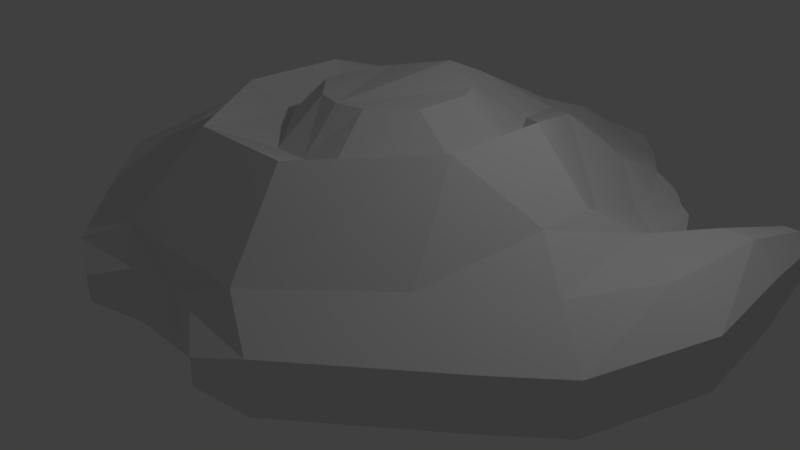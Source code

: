 # Source: ship.blend  (saved by Blender 2.79.0; exported with 4.5.12 LTS)
import bpy
from mathutils import Matrix  # noqa: F401  (used for matrix-valued properties, if any)

bpy.ops.wm.read_factory_settings(use_empty=True)
scene = bpy.context.scene
scene.name = 'Scene'

# ---- collections
col_collection_1 = bpy.data.collections.new('Collection 1'); scene.collection.children.link(col_collection_1)

# ---- materials (node trees are filled in below, after node groups)
mat_material = bpy.data.materials.new('Material')
mat_material.alpha_threshold = 0.0
mat_material.use_transparent_shadow = False
mat_material.roughness = 0.5
mat_material.line_color = (0.0, 0.0, 0.0, 1.0)

# ---- material node trees

# ---- world
world_world = bpy.data.worlds.new('World'); scene.world = world_world
world_world.color = (0.05088, 0.05088, 0.05088)
world_world.use_sun_shadow = False
world_world.sun_shadow_jitter_overblur = 0.0
world_world.cycles.sampling_method = 'MANUAL'

# ---- cameras
cam_camera = bpy.data.cameras.new('Camera')
cam_camera.clip_end = 100.0
cam_camera.lens = 35.0
cam_camera.sensor_width = 32.0
cam_camera.sensor_height = 18.0
cam_camera.ortho_scale = 7.314
cam_camera.dof.focus_distance = 0.0
cam_camera.dof.aperture_fstop = 128.0

# ---- lights
light_lamp = bpy.data.lights.new('Lamp', 'POINT')
light_lamp.transmission_factor = 0.0
light_lamp.cutoff_distance = 30.0
light_lamp.energy = 100.0
light_lamp.shadow_buffer_clip_start = 1.001
light_lamp.shadow_soft_size = 0.1
light_lamp.shadow_maximum_resolution = 0.006
light_lamp.use_absolute_resolution = True

# ---- meshes
me_cube = bpy.data.meshes.new('Cube')
me_cube.from_pydata([(2.401, 1.41, -0.3339), (2.674, -1.596, -0.3339), (1.0, -2.676, -0.3339), (1.7, 3.0, -0.3339), (2.401, 1.41, 1.0), (2.277, -1.428, 1.0), (1.0, -2.676, 1.0), (1.7, 3.0, 1.0), (1.0, 5.0, -0.3339), (1.0, 5.0, 0.2972), (1.774, 1.0, 2.0), (1.774, -0.4, 2.0), (1.19, 2.4, 1.62), (0.7, -1.8, 2.0), (0.7, 3.8, 0.9469), (1.47, 1.0, 1.577), (1.47, 0.02, 1.577), (0.833, 1.98, 1.577), (0.49, -0.96, 1.577), (0.49, 2.96, 1.405), (3.081, 1.229, -0.3339), (3.341, -1.0, -0.3339), (3.081, 1.229, 1.0), (3.341, -0.5047, 1.0), (3.362, 1.643, -0.3339), (4.039, 0.5452, -0.3339), (3.362, 1.643, 1.0), (3.894, 0.5452, 1.0), (2.369, 2.323, -0.0004238), (2.208, 2.941, -0.0004238), (2.369, 2.323, 0.6665), (2.208, 2.941, 0.6665), (1.858, 3.632, -0.0004233), (1.858, 3.632, 0.6665), (2.835, 1.974, -0.0004238), (2.835, 1.974, 0.6665), (3.104, 1.947, -0.0004237), (3.104, 1.947, 0.6665), (2.461, 3.266, 0.1663), (2.306, 3.474, 0.1663), (2.461, 3.266, 0.4998), (2.306, 3.474, 0.4998), (2.103, 3.686, 0.1663), (2.103, 3.686, 0.4998), (2.716, 3.036, 0.1663), (2.716, 3.036, 0.4998), (3.012, 2.439, 0.1663), (3.012, 2.439, 0.4998), (3.636, 2.031, -0.3339), (4.011, 2.025, -0.3339), (3.636, 2.031, 1.0), (4.011, 2.025, 1.0), (3.341, -1.596, -0.0004238), (1.674, -3.0, -0.0004238), (3.341, -1.596, 0.6665), (1.674, -3.0, 0.6665), (4.001, -1.0, -0.0004238), (4.001, -1.0, 0.6665), (4.488, 0.5452, -0.0004237), (4.488, 0.5452, 0.6665), (4.34, 2.025, -0.0004236), (4.34, 2.025, 0.6665), (1.085, -3.237, 0.4998), (0.5852, -2.913, 0.6665), (0.5852, -2.913, -0.0004239), (1.085, -3.237, 0.1663), (0.4435, 5.595, -0.3339), (0.4435, 5.595, 0.2972), (0.8215, 0.8035, 2.131), (0.828, 0.06865, 2.131), (0.7045, 1.053, 2.131), (0.3631, -0.3704, 2.131), (4.009, 3.273, -0.0004228), (4.174, 3.273, 0.1663), (3.822, 3.275, -0.0004228), (3.822, 3.275, 0.6665), (4.009, 3.273, 0.6665), (4.174, 3.273, 0.4998), (2.722, -0.009003, 1.345), (2.753, 0.7006, 1.345), (4.013, 3.498, 0.1663), (4.095, 3.498, 0.2497), (3.919, 3.499, 0.1663), (3.919, 3.499, 0.4998), (4.013, 3.498, 0.4998), (4.095, 3.498, 0.4164), (4.021, 4.498, 0.1663), (4.103, 4.498, 0.2497), (3.927, 4.499, 0.1663), (3.927, 4.499, 0.4998), (4.021, 4.498, 0.4998), (4.103, 4.498, 0.4164), (-2.401, 1.41, -0.3339), (-2.674, -1.596, -0.3339), (-1.0, -2.676, -0.3339), (-1.7, 3.0, -0.3339), (-2.401, 1.41, 1.0), (-2.277, -1.428, 1.0), (-1.0, -2.676, 1.0), (-1.7, 3.0, 1.0), (-1.0, 5.0, -0.3339), (-1.0, 5.0, 0.2972), (-1.774, 1.0, 2.0), (-1.774, -0.4, 2.0), (-1.19, 2.4, 1.62), (-0.7, -1.8, 2.0), (-0.7, 3.8, 0.9469), (-1.47, 1.0, 1.577), (-1.47, 0.02, 1.577), (-0.833, 1.98, 1.577), (-0.49, -0.96, 1.577), (-0.49, 2.96, 1.405), (-3.081, 1.229, -0.3339), (-3.341, -1.0, -0.3339), (-3.081, 1.229, 1.0), (-3.341, -0.5047, 1.0), (-3.362, 1.643, -0.3339), (-4.039, 0.5452, -0.3339), (-3.362, 1.643, 1.0), (-3.894, 0.5452, 1.0), (0.0, -2.67, 1.0), (0.0, -2.67, -0.3339), (0.0, 5.242, 0.5031), (0.0, 5.242, -0.3339), (0.0, 3.0, -0.3339), (0.0, -1.8, 2.0), (0.0, 4.528, 0.9178), (0.0, 1.98, 2.026), (0.0, -0.96, 1.577), (0.0, 3.456, 1.308), (-2.369, 2.323, -0.0004238), (-2.208, 2.941, -0.0004238), (-2.369, 2.323, 0.6665), (-2.208, 2.941, 0.6665), (-1.858, 3.632, -0.0004233), (-1.858, 3.632, 0.6665), (-2.835, 1.974, -0.0004238), (-2.835, 1.974, 0.6665), (-3.104, 1.947, -0.0004237), (-3.104, 1.947, 0.6665), (-2.461, 3.266, 0.1663), (-2.306, 3.474, 0.1663), (-2.461, 3.266, 0.4998), (-2.306, 3.474, 0.4998), (-2.103, 3.686, 0.1663), (-2.103, 3.686, 0.4998), (-2.716, 3.036, 0.1663), (-2.716, 3.036, 0.4998), (-3.012, 2.439, 0.1663), (-3.012, 2.439, 0.4998), (-3.636, 2.031, -0.3339), (-4.011, 2.025, -0.3339), (-3.636, 2.031, 1.0), (-4.011, 2.025, 1.0), (-3.341, -1.596, -0.0004238), (-1.674, -3.0, -0.0004238), (-3.341, -1.596, 0.6665), (-1.674, -3.0, 0.6665), (-4.001, -1.0, -0.0004238), (-4.001, -1.0, 0.6665), (-4.488, 0.5452, -0.0004237), (-4.488, 0.5452, 0.6665), (-4.34, 2.025, -0.0004236), (-4.34, 2.025, 0.6665), (-1.085, -3.237, 0.4998), (-0.5852, -2.913, 0.6665), (0.0, -2.744, 0.6665), (-0.5852, -2.913, -0.0004239), (-1.085, -3.237, 0.1663), (0.0, -2.744, -0.000424), (-0.4435, 5.595, -0.3339), (-0.4435, 5.595, 0.2972), (0.0, 5.746, 0.2972), (0.0, 5.746, -0.3339), (-0.8215, 0.8035, 2.131), (-0.828, 0.06865, 2.131), (-0.7045, 1.053, 2.131), (-0.3631, -0.3704, 2.131), (0.0, 1.413, 2.268), (0.0, -0.4601, 2.131), (-4.009, 3.273, -0.0004228), (-4.174, 3.273, 0.1663), (-3.822, 3.275, -0.0004228), (-3.822, 3.275, 0.6665), (-4.009, 3.273, 0.6665), (-4.174, 3.273, 0.4998), (-2.722, -0.009003, 1.345), (-2.753, 0.7006, 1.345), (-4.013, 3.498, 0.1663), (-4.095, 3.498, 0.2497), (-3.919, 3.499, 0.1663), (-3.919, 3.499, 0.4998), (-4.013, 3.498, 0.4998), (-4.095, 3.498, 0.4164), (-4.021, 4.498, 0.1663), (-4.103, 4.498, 0.2497), (-3.927, 4.499, 0.1663), (-3.927, 4.499, 0.4998), (-4.021, 4.498, 0.4998), (-4.103, 4.498, 0.4164)], [], [(11, 78, 79, 10), (23, 5, 54, 57), (7, 4, 30, 31), (20, 0, 28, 34), (0, 1, 2, 3), (4, 7, 12, 10), (7, 9, 14, 12), (10, 12, 17, 15), (12, 14, 19, 17), (6, 5, 11, 13), (120, 6, 13, 125), (18, 16, 69, 71), (127, 17, 19, 129), (13, 11, 16, 18), (125, 13, 18, 128), (11, 10, 15, 16), (24, 20, 34, 36), (51, 27, 59, 61), (9, 7, 31, 33), (1, 0, 20, 21), (26, 27, 51, 50), (25, 49, 60, 58), (21, 20, 24, 25), (22, 23, 27, 26), (14, 126, 129, 19), (17, 127, 178, 70), (9, 122, 126, 14), (3, 124, 123, 8), (3, 2, 121, 124), (122, 9, 67, 172), (53, 55, 62, 65), (28, 29, 39, 38), (32, 33, 43, 42), (33, 31, 41, 43), (35, 37, 47, 45), (0, 3, 29, 28), (4, 22, 35, 30), (8, 9, 33, 32), (3, 8, 32, 29), (22, 26, 37, 35), (26, 24, 36, 37), (40, 38, 39, 41), (41, 39, 42, 43), (45, 44, 38, 40), (45, 47, 46, 44), (36, 34, 44, 46), (30, 35, 45, 40), (31, 30, 40, 41), (37, 36, 46, 47), (34, 28, 38, 44), (29, 32, 42, 39), (60, 49, 72, 73), (24, 26, 50, 48), (2, 53, 65, 64), (25, 24, 48, 49), (52, 54, 55, 53), (54, 52, 56, 57), (57, 56, 58, 59), (59, 58, 60, 61), (21, 25, 58, 56), (5, 6, 55, 54), (2, 1, 52, 53), (61, 60, 73, 77), (27, 23, 57, 59), (1, 21, 56, 52), (64, 63, 166, 169), (63, 64, 65, 62), (121, 2, 64, 169), (55, 6, 63, 62), (6, 120, 166, 63), (67, 66, 173, 172), (8, 123, 173, 66), (9, 8, 66, 67), (73, 72, 80, 81), (77, 73, 81, 85), (16, 15, 68, 69), (128, 18, 71, 179), (15, 17, 70, 68), (68, 70, 178, 179, 71, 69), (50, 51, 76, 75), (51, 61, 77, 76), (48, 50, 75, 74), (49, 48, 74, 72), (84, 85, 91, 90), (80, 82, 88, 86), (72, 74, 82, 80), (76, 77, 85, 84), (75, 76, 84, 83), (74, 75, 83, 82), (88, 89, 90, 86), (86, 90, 91, 87), (83, 84, 90, 89), (82, 83, 89, 88), (81, 80, 86, 87), (85, 81, 87, 91), (4, 10, 79, 22), (22, 79, 78, 23), (5, 23, 78, 11), (103, 102, 187, 186), (115, 159, 156, 97), (99, 133, 132, 96), (112, 136, 130, 92), (92, 95, 94, 93), (96, 102, 104, 99), (99, 104, 106, 101), (102, 107, 109, 104), (104, 109, 111, 106), (98, 105, 103, 97), (120, 125, 105, 98), (110, 177, 175, 108), (127, 129, 111, 109), (105, 110, 108, 103), (125, 128, 110, 105), (103, 108, 107, 102), (116, 138, 136, 112), (153, 163, 161, 119), (101, 135, 133, 99), (93, 113, 112, 92), (118, 152, 153, 119), (117, 160, 162, 151), (113, 117, 116, 112), (114, 118, 119, 115), (106, 111, 129, 126), (109, 176, 178, 127), (101, 106, 126, 122), (95, 100, 123, 124), (95, 124, 121, 94), (122, 172, 171, 101), (155, 168, 164, 157), (130, 140, 141, 131), (134, 144, 145, 135), (135, 145, 143, 133), (137, 147, 149, 139), (92, 130, 131, 95), (96, 132, 137, 114), (100, 134, 135, 101), (95, 131, 134, 100), (114, 137, 139, 118), (118, 139, 138, 116), (142, 143, 141, 140), (143, 145, 144, 141), (147, 142, 140, 146), (147, 146, 148, 149), (138, 148, 146, 136), (132, 142, 147, 137), (133, 143, 142, 132), (139, 149, 148, 138), (136, 146, 140, 130), (131, 141, 144, 134), (162, 181, 180, 151), (116, 150, 152, 118), (94, 167, 168, 155), (117, 151, 150, 116), (154, 155, 157, 156), (156, 159, 158, 154), (159, 161, 160, 158), (161, 163, 162, 160), (113, 158, 160, 117), (97, 156, 157, 98), (94, 155, 154, 93), (163, 185, 181, 162), (119, 161, 159, 115), (93, 154, 158, 113), (167, 169, 166, 165), (165, 164, 168, 167), (121, 169, 167, 94), (157, 164, 165, 98), (120, 166, 169, 121), (98, 165, 166, 120), (171, 172, 173, 170), (100, 170, 173, 123), (123, 173, 172, 122), (101, 171, 170, 100), (181, 189, 188, 180), (185, 193, 189, 181), (108, 175, 174, 107), (128, 179, 177, 110), (107, 174, 176, 109), (174, 175, 177, 179, 178, 176), (152, 183, 184, 153), (153, 184, 185, 163), (150, 182, 183, 152), (151, 180, 182, 150), (192, 198, 199, 193), (188, 194, 196, 190), (180, 188, 190, 182), (184, 192, 193, 185), (183, 191, 192, 184), (182, 190, 191, 183), (196, 194, 198, 197), (194, 195, 199, 198), (191, 197, 198, 192), (190, 196, 197, 191), (189, 195, 194, 188), (193, 199, 195, 189), (96, 114, 187, 102), (114, 115, 186, 187), (97, 103, 186, 115)])
_uv = me_cube.uv_layers.new(name='UVMap')
_uv.uv.foreach_set('vector', [0.1548, 0.6511, 0.1726, 0.5808, 0.2168, 0.5797, 0.2309, 0.6477, 0.7537, 0.9046, 0.6734, 0.9265, 0.6997, 0.8654, 0.7497, 0.8524, 0.8476, 0.3226, 0.7476, 0.3226, 0.7964, 0.2952, 0.8329, 0.2906, 0.2639, 0.4492, 0.2773, 0.4087, 0.3346, 0.4127, 0.3137, 0.4389, 0.2773, 0.4087, 0.1015, 0.4199, 0.04244, 0.3252, 0.37, 0.3672, 0.2696, 0.5889, 0.3566, 0.6444, 0.3096, 0.68, 0.2309, 0.6477, 0.3566, 0.6444, 0.4821, 0.6851, 0.4022, 0.7051, 0.3096, 0.68, 0.2309, 0.6477, 0.3096, 0.68, 0.286, 0.702, 0.2302, 0.6752, 0.3096, 0.68, 0.4022, 0.7051, 0.3459, 0.7202, 0.286, 0.702, 0.003464, 0.6886, 0.07745, 0.6011, 0.1548, 0.6511, 0.07995, 0.7137, 0.0003016, 0.7534, 0.003464, 0.6886, 0.07995, 0.7137, 0.07945, 0.7527, 0.5306, 0.06073, 0.5914, 0.0003016, 0.5986, 0.04926, 0.5761, 0.07415, 0.7042, 0.09614, 0.714, 0.03975, 0.7745, 0.06607, 0.8043, 0.09814, 0.07995, 0.7137, 0.1548, 0.6511, 0.1809, 0.6767, 0.1298, 0.7265, 0.07945, 0.7527, 0.07995, 0.7137, 0.1298, 0.7265, 0.1299, 0.7522, 0.1548, 0.6511, 0.2309, 0.6477, 0.2302, 0.6752, 0.1809, 0.6767, 0.2858, 0.469, 0.2639, 0.4492, 0.3137, 0.4389, 0.312, 0.4547, 0.898, 0.9465, 0.8228, 0.9091, 0.8422, 0.8745, 0.9116, 0.9239, 0.9729, 0.2935, 0.8476, 0.3226, 0.8329, 0.2906, 0.8775, 0.2928, 0.1015, 0.4199, 0.2773, 0.4087, 0.2639, 0.4492, 0.1341, 0.4584, 0.8621, 0.9689, 0.8228, 0.9091, 0.898, 0.9465, 0.8894, 0.9652, 0.2189, 0.502, 0.3023, 0.5084, 0.3009, 0.5355, 0.2153, 0.5337, 0.1341, 0.4584, 0.2639, 0.4492, 0.2858, 0.469, 0.2189, 0.502, 0.8326, 0.9705, 0.7537, 0.9046, 0.8228, 0.9091, 0.8621, 0.9689, 0.4022, 0.7051, 0.4428, 0.7476, 0.3763, 0.7489, 0.3459, 0.7202, 0.714, 0.03975, 0.7042, 0.09614, 0.6694, 0.09544, 0.6526, 0.05522, 0.4821, 0.6851, 0.4907, 0.7465, 0.4428, 0.7476, 0.4022, 0.7051, 0.37, 0.3672, 0.3695, 0.2681, 0.4985, 0.2681, 0.4847, 0.3254, 0.37, 0.3672, 0.04244, 0.3252, 0.0419, 0.2681, 0.3695, 0.2681, 0.4907, 0.7465, 0.4821, 0.6851, 0.5149, 0.7204, 0.5228, 0.7469, 0.5696, 0.8621, 0.5827, 0.8976, 0.5466, 0.9048, 0.5381, 0.8864, 0.3346, 0.4127, 0.3694, 0.4025, 0.401, 0.4101, 0.389, 0.4188, 0.6949, 0.3531, 0.6872, 0.3907, 0.6749, 0.3784, 0.6788, 0.3596, 0.7984, 0.598, 0.754, 0.5941, 0.7806, 0.5752, 0.7966, 0.5808, 0.6886, 0.5809, 0.6807, 0.5675, 0.71, 0.5596, 0.7483, 0.563, 0.2773, 0.4087, 0.37, 0.3672, 0.3694, 0.4025, 0.3346, 0.4127, 0.7476, 0.3226, 0.7186, 0.2942, 0.7659, 0.2813, 0.7964, 0.2952, 0.7899, 0.3531, 0.7825, 0.3887, 0.6872, 0.3907, 0.6949, 0.3531, 0.37, 0.3672, 0.4847, 0.3254, 0.4092, 0.3827, 0.3694, 0.4025, 0.7186, 0.2942, 0.7278, 0.267, 0.7578, 0.268, 0.7659, 0.2813, 0.456, 0.545, 0.5329, 0.545, 0.5137, 0.568, 0.4752, 0.568, 0.9186, 0.5251, 0.9186, 0.5059, 0.9335, 0.5059, 0.9335, 0.5251, 0.9335, 0.5251, 0.9335, 0.5059, 0.9504, 0.5059, 0.9504, 0.5251, 0.8988, 0.5251, 0.8988, 0.5059, 0.9186, 0.5059, 0.9186, 0.5251, 0.8988, 0.5251, 0.8604, 0.5251, 0.8604, 0.5059, 0.8988, 0.5059, 0.312, 0.4547, 0.3137, 0.4389, 0.3757, 0.4334, 0.3421, 0.4506, 0.7174, 0.598, 0.6886, 0.5809, 0.7483, 0.563, 0.7661, 0.5716, 0.754, 0.5941, 0.7174, 0.598, 0.7661, 0.5716, 0.7806, 0.5752, 0.8316, 0.5347, 0.8316, 0.4963, 0.8604, 0.5059, 0.8604, 0.5251, 0.3137, 0.4389, 0.3346, 0.4127, 0.389, 0.4188, 0.3757, 0.4334, 0.3694, 0.4025, 0.4092, 0.3827, 0.4137, 0.3993, 0.401, 0.4101, 0.3009, 0.5355, 0.3023, 0.5084, 0.3721, 0.5227, 0.3729, 0.5359, 0.5329, 0.545, 0.456, 0.545, 0.456, 0.5177, 0.5329, 0.5177, 0.04244, 0.3252, 0.01908, 0.3651, 0.0003016, 0.3326, 0.01866, 0.3023, 0.2189, 0.502, 0.2858, 0.469, 0.3059, 0.4878, 0.3023, 0.5084, 0.6898, 0.8283, 0.6997, 0.8654, 0.5827, 0.8976, 0.5696, 0.8621, 0.6997, 0.8654, 0.6898, 0.8283, 0.7397, 0.8149, 0.7497, 0.8524, 0.7497, 0.8524, 0.7588, 0.8143, 0.8513, 0.8364, 0.8422, 0.8745, 0.8422, 0.8745, 0.8651, 0.8426, 0.9354, 0.8938, 0.9116, 0.9239, 0.1341, 0.4584, 0.2189, 0.502, 0.2153, 0.5337, 0.1293, 0.5001, 0.6734, 0.9265, 0.5718, 0.9422, 0.5827, 0.8976, 0.6997, 0.8654, 0.04244, 0.3252, 0.1015, 0.4199, 0.0955, 0.462, 0.01908, 0.3651, 0.9116, 0.9239, 0.9354, 0.8938, 0.9831, 0.9483, 0.9698, 0.9613, 0.8228, 0.9091, 0.7537, 0.9046, 0.7497, 0.8524, 0.8422, 0.8745, 0.1015, 0.4199, 0.1341, 0.4584, 0.1293, 0.5001, 0.0955, 0.462, 0.9454, 0.1185, 0.9454, 0.08011, 0.9805, 0.08011, 0.9805, 0.1185, 0.9454, 0.08011, 0.9454, 0.1185, 0.9111, 0.1089, 0.9111, 0.08971, 0.0419, 0.2681, 0.04244, 0.3252, 0.01866, 0.3023, 0.0222, 0.2673, 0.5827, 0.8976, 0.5718, 0.9422, 0.5371, 0.9405, 0.5466, 0.9048, 0.5718, 0.9422, 0.5274, 0.982, 0.513, 0.9677, 0.5371, 0.9405, 0.8285, 0.3982, 0.8358, 0.3626, 0.8623, 0.368, 0.8549, 0.4036, 0.4847, 0.3254, 0.4985, 0.2681, 0.5274, 0.2681, 0.5188, 0.2935, 0.7825, 0.3887, 0.7899, 0.3531, 0.8358, 0.3626, 0.8285, 0.3982, 0.3729, 0.5359, 0.3721, 0.5227, 0.3871, 0.5281, 0.3876, 0.5349, 0.9698, 0.9613, 0.9831, 0.9483, 0.9893, 0.962, 0.982, 0.9685, 0.5914, 0.0003016, 0.6532, 0.0003017, 0.6385, 0.04893, 0.5986, 0.04926, 0.528, 0.09262, 0.5306, 0.06073, 0.5761, 0.07415, 0.572, 0.0935, 0.6532, 0.0003017, 0.714, 0.03975, 0.6526, 0.05522, 0.6385, 0.04893, 0.6385, 0.04893, 0.6526, 0.05522, 0.6694, 0.09544, 0.572, 0.0935, 0.5761, 0.07415, 0.5986, 0.04926, 0.8894, 0.9652, 0.898, 0.9465, 0.9628, 0.9718, 0.96, 0.982, 0.898, 0.9465, 0.9116, 0.9239, 0.9698, 0.9613, 0.9628, 0.9718, 0.5329, 0.5177, 0.456, 0.5177, 0.4752, 0.4452, 0.5137, 0.4452, 0.3023, 0.5084, 0.3059, 0.4878, 0.375, 0.5124, 0.3721, 0.5227, 0.9115, 0.3701, 0.9116, 0.3634, 0.9692, 0.3638, 0.9691, 0.3705, 0.9117, 0.347, 0.9117, 0.3416, 0.9693, 0.342, 0.9692, 0.3474, 0.3721, 0.5227, 0.375, 0.5124, 0.3889, 0.5228, 0.3871, 0.5281, 0.9628, 0.9718, 0.9698, 0.9613, 0.982, 0.9685, 0.9783, 0.9744, 0.96, 0.982, 0.9628, 0.9718, 0.9783, 0.9744, 0.9773, 0.9799, 0.5137, 0.4452, 0.4752, 0.4452, 0.4848, 0.4311, 0.504, 0.4311, 0.969, 0.3951, 0.9691, 0.3759, 0.9745, 0.3759, 0.9744, 0.3951, 0.9744, 0.3951, 0.9745, 0.3759, 0.9792, 0.3808, 0.9792, 0.3904, 0.9115, 0.3755, 0.9115, 0.3701, 0.9691, 0.3705, 0.9691, 0.3759, 0.9114, 0.3947, 0.9115, 0.3755, 0.9691, 0.3759, 0.969, 0.3951, 0.9117, 0.3538, 0.9117, 0.347, 0.9692, 0.3474, 0.9692, 0.3541, 0.9116, 0.3634, 0.9117, 0.3538, 0.9692, 0.3541, 0.9692, 0.3638, 0.2696, 0.5889, 0.2309, 0.6477, 0.2168, 0.5797, 0.2499, 0.5504, 0.2499, 0.5504, 0.2168, 0.5797, 0.1726, 0.5808, 0.1406, 0.5365, 0.07745, 0.6011, 0.1406, 0.5365, 0.1726, 0.5808, 0.1548, 0.6511, 0.1563, 0.8528, 0.2324, 0.8538, 0.2199, 0.9228, 0.1756, 0.9227, 0.7542, 0.7058, 0.7502, 0.758, 0.7003, 0.745, 0.674, 0.6838, 0.8492, 0.1998, 0.8345, 0.2318, 0.7979, 0.2272, 0.7491, 0.1998, 0.2639, 0.08698, 0.3137, 0.09725, 0.3346, 0.1235, 0.2773, 0.1275, 0.2773, 0.1275, 0.37, 0.169, 0.04245, 0.211, 0.1015, 0.1162, 0.273, 0.9126, 0.2324, 0.8538, 0.3124, 0.8204, 0.3606, 0.8547, 0.3606, 0.8547, 0.3124, 0.8204, 0.4039, 0.7917, 0.4848, 0.8084, 0.2324, 0.8538, 0.231, 0.826, 0.2889, 0.7991, 0.3124, 0.8204, 0.3124, 0.8204, 0.2889, 0.7991, 0.3469, 0.7787, 0.4039, 0.7917, 0.004601, 0.818, 0.08064, 0.7916, 0.1563, 0.8528, 0.08001, 0.9042, 0.0003016, 0.7534, 0.07945, 0.7527, 0.08064, 0.7916, 0.004601, 0.818, 0.5293, 0.1246, 0.5753, 0.113, 0.5968, 0.1388, 0.5876, 0.1874, 0.7042, 0.09614, 0.8043, 0.09814, 0.7732, 0.129, 0.7117, 0.1529, 0.08064, 0.7916, 0.1303, 0.778, 0.1817, 0.8268, 0.1563, 0.8528, 0.07945, 0.7527, 0.1299, 0.7522, 0.1303, 0.778, 0.08064, 0.7916, 0.1563, 0.8528, 0.1817, 0.8268, 0.231, 0.826, 0.2324, 0.8538, 0.2858, 0.06721, 0.3121, 0.08149, 0.3137, 0.09725, 0.2639, 0.08698, 0.8986, 0.6638, 0.9121, 0.6864, 0.8427, 0.7359, 0.8233, 0.7012, 0.9744, 0.229, 0.879, 0.2296, 0.8345, 0.2318, 0.8492, 0.1998, 0.1015, 0.1162, 0.1341, 0.07777, 0.2639, 0.08698, 0.2773, 0.1275, 0.8626, 0.6414, 0.8899, 0.6451, 0.8986, 0.6638, 0.8233, 0.7012, 0.2189, 0.03423, 0.2153, 0.002524, 0.3009, 0.0007312, 0.3023, 0.02778, 0.1341, 0.07777, 0.2189, 0.03423, 0.2858, 0.06721, 0.2639, 0.08698, 0.8331, 0.6398, 0.8626, 0.6414, 0.8233, 0.7012, 0.7542, 0.7058, 0.4039, 0.7917, 0.3469, 0.7787, 0.3763, 0.7489, 0.4428, 0.7476, 0.7117, 0.1529, 0.651, 0.135, 0.6694, 0.09544, 0.7042, 0.09614, 0.4848, 0.8084, 0.4039, 0.7917, 0.4428, 0.7476, 0.4907, 0.7465, 0.37, 0.169, 0.4847, 0.2108, 0.4985, 0.2681, 0.3695, 0.2681, 0.37, 0.169, 0.3695, 0.2681, 0.0419, 0.2681, 0.04245, 0.211, 0.4907, 0.7465, 0.5228, 0.7448, 0.5161, 0.7717, 0.4848, 0.8084, 0.5701, 0.7483, 0.5386, 0.7239, 0.5471, 0.7055, 0.5832, 0.7128, 0.3346, 0.1235, 0.389, 0.1174, 0.401, 0.1261, 0.3694, 0.1337, 0.6968, 0.4536, 0.6824, 0.444, 0.6824, 0.4248, 0.6968, 0.4152, 0.7897, 0.6355, 0.782, 0.651, 0.7651, 0.6507, 0.7466, 0.6238, 0.6807, 0.6136, 0.7305, 0.651, 0.6934, 0.641, 0.6686, 0.6234, 0.2773, 0.1275, 0.3346, 0.1235, 0.3694, 0.1337, 0.37, 0.169, 0.7491, 0.1998, 0.7979, 0.2272, 0.7675, 0.2412, 0.7201, 0.2282, 0.7898, 0.4728, 0.6968, 0.4536, 0.6968, 0.4152, 0.7898, 0.4364, 0.37, 0.169, 0.3694, 0.1337, 0.4092, 0.1535, 0.4847, 0.2108, 0.7201, 0.2282, 0.7675, 0.2412, 0.7593, 0.2544, 0.7294, 0.2554, 0.6224, 0.5442, 0.6032, 0.5672, 0.5648, 0.5672, 0.5456, 0.5442, 0.9182, 0.5613, 0.9332, 0.5613, 0.9332, 0.5805, 0.9182, 0.5805, 0.9332, 0.5613, 0.9501, 0.5613, 0.9501, 0.5805, 0.9332, 0.5805, 0.8984, 0.5613, 0.9182, 0.5613, 0.9182, 0.5805, 0.8984, 0.5805, 0.8984, 0.5613, 0.8984, 0.5805, 0.86, 0.5805, 0.86, 0.5613, 0.3121, 0.08149, 0.3421, 0.08564, 0.3757, 0.1028, 0.3137, 0.09725, 0.7136, 0.6075, 0.7502, 0.6491, 0.7305, 0.651, 0.6807, 0.6136, 0.7466, 0.6238, 0.7651, 0.6507, 0.7502, 0.6491, 0.7136, 0.6075, 0.8312, 0.5517, 0.86, 0.5613, 0.86, 0.5805, 0.8312, 0.5901, 0.3137, 0.09725, 0.3757, 0.1028, 0.389, 0.1174, 0.3346, 0.1235, 0.3694, 0.1337, 0.401, 0.1261, 0.4137, 0.1369, 0.4092, 0.1535, 0.3009, 0.0007312, 0.3729, 0.0003016, 0.3722, 0.01346, 0.3023, 0.02778, 0.5456, 0.5442, 0.5456, 0.5169, 0.6224, 0.5169, 0.6224, 0.5442, 0.04245, 0.211, 0.01866, 0.2339, 0.0003044, 0.2036, 0.01909, 0.1711, 0.2189, 0.03423, 0.3023, 0.02778, 0.3059, 0.04842, 0.2858, 0.06721, 0.6903, 0.782, 0.5701, 0.7483, 0.5832, 0.7128, 0.7003, 0.745, 0.7003, 0.745, 0.7502, 0.758, 0.7402, 0.7954, 0.6903, 0.782, 0.7502, 0.758, 0.8427, 0.7359, 0.8518, 0.7739, 0.7593, 0.796, 0.8427, 0.7359, 0.9121, 0.6864, 0.936, 0.7165, 0.8656, 0.7677, 0.1341, 0.07777, 0.1293, 0.03605, 0.2153, 0.002524, 0.2189, 0.03423, 0.674, 0.6838, 0.7003, 0.745, 0.5832, 0.7128, 0.5723, 0.6681, 0.04245, 0.211, 0.01909, 0.1711, 0.09551, 0.07421, 0.1015, 0.1162, 0.9121, 0.6864, 0.9703, 0.649, 0.9836, 0.662, 0.936, 0.7165, 0.8233, 0.7012, 0.8427, 0.7359, 0.7502, 0.758, 0.7542, 0.7058, 0.1015, 0.1162, 0.09551, 0.07421, 0.1293, 0.03605, 0.1341, 0.07777, 0.9446, 0.02386, 0.9797, 0.02386, 0.9797, 0.06228, 0.9446, 0.06228, 0.9446, 0.06228, 0.9103, 0.05267, 0.9103, 0.03347, 0.9446, 0.02386, 0.0419, 0.2681, 0.0222, 0.2689, 0.01866, 0.2339, 0.04245, 0.211, 0.5832, 0.7128, 0.5471, 0.7055, 0.5376, 0.6698, 0.5723, 0.6681, 0.6169, 0.3274, 0.6127, 0.3082, 0.6127, 0.2698, 0.6169, 0.2506, 0.5723, 0.6681, 0.5376, 0.6698, 0.5135, 0.6427, 0.5279, 0.6283, 0.8368, 0.4364, 0.8637, 0.4364, 0.8637, 0.4728, 0.8368, 0.4728, 0.4847, 0.2108, 0.5188, 0.2427, 0.5274, 0.2681, 0.4985, 0.2681, 0.6462, 0.2607, 0.6753, 0.2607, 0.6753, 0.297, 0.6462, 0.3089, 0.7898, 0.4364, 0.8368, 0.4364, 0.8368, 0.4728, 0.7898, 0.4728, 0.3729, 0.0003016, 0.3877, 0.001285, 0.3871, 0.008129, 0.3722, 0.01346, 0.9703, 0.649, 0.9825, 0.6418, 0.9898, 0.6483, 0.9836, 0.662, 0.5876, 0.1874, 0.5968, 0.1388, 0.6367, 0.1407, 0.6494, 0.1899, 0.528, 0.09262, 0.572, 0.0935, 0.5753, 0.113, 0.5293, 0.1246, 0.6494, 0.1899, 0.6367, 0.1407, 0.651, 0.135, 0.7117, 0.1529, 0.6367, 0.1407, 0.5968, 0.1388, 0.5753, 0.113, 0.572, 0.0935, 0.6694, 0.09544, 0.651, 0.135, 0.8899, 0.6451, 0.9605, 0.6283, 0.9633, 0.6385, 0.8986, 0.6638, 0.8986, 0.6638, 0.9633, 0.6385, 0.9703, 0.649, 0.9121, 0.6864, 0.5456, 0.5169, 0.5648, 0.4444, 0.6032, 0.4444, 0.6224, 0.5169, 0.3023, 0.02778, 0.3722, 0.01346, 0.3751, 0.02376, 0.3059, 0.04842, 0.9138, 0.4409, 0.9714, 0.4409, 0.9715, 0.4476, 0.9139, 0.4476, 0.9138, 0.464, 0.9714, 0.464, 0.9715, 0.4694, 0.9139, 0.4694, 0.3722, 0.01346, 0.3871, 0.008129, 0.3889, 0.01339, 0.3751, 0.02376, 0.9633, 0.6385, 0.9788, 0.6359, 0.9825, 0.6418, 0.9703, 0.649, 0.9605, 0.6283, 0.9779, 0.6304, 0.9788, 0.6359, 0.9633, 0.6385, 0.5648, 0.4444, 0.5744, 0.4304, 0.5936, 0.4304, 0.6032, 0.4444, 0.9715, 0.4163, 0.9769, 0.4163, 0.9769, 0.4355, 0.9715, 0.4355, 0.9769, 0.4163, 0.9816, 0.4211, 0.9816, 0.4307, 0.9769, 0.4355, 0.9139, 0.4355, 0.9715, 0.4355, 0.9714, 0.4409, 0.9138, 0.4409, 0.9139, 0.4163, 0.9715, 0.4163, 0.9715, 0.4355, 0.9139, 0.4355, 0.9139, 0.4572, 0.9715, 0.4572, 0.9714, 0.464, 0.9138, 0.464, 0.9139, 0.4476, 0.9715, 0.4476, 0.9715, 0.4572, 0.9139, 0.4572, 0.273, 0.9126, 0.2538, 0.9517, 0.2199, 0.9228, 0.2324, 0.8538, 0.2538, 0.9517, 0.1444, 0.9677, 0.1756, 0.9227, 0.2199, 0.9228, 0.08001, 0.9042, 0.1563, 0.8528, 0.1756, 0.9227, 0.1444, 0.9677])
me_cube.materials.append(mat_material)
me_cube.use_remesh_preserve_volume = False
me_cube.use_remesh_preserve_attributes = False
me_cube.use_mirror_vertex_groups = False
me_cube.update()

# ---- objects
ob_cube = bpy.data.objects.new('Cube', me_cube)
ob_lamp = bpy.data.objects.new('Lamp', light_lamp)
ob_camera = bpy.data.objects.new('Camera', cam_camera)

# ---- transforms, parenting, visibility, modifiers, constraints
ob_cube.location = (0.0, 0.0, 0.0)
ob_cube.lock_rotations_4d = False
ob_cube.empty_display_type = 'ARROWS'
ob_cube.lineart.crease_threshold = 0.0
ob_lamp.location = (4.076, 1.005, 5.904)
ob_lamp.rotation_euler = (0.6503, 0.05522, 1.866)
ob_lamp.lock_rotations_4d = False
ob_lamp.empty_display_type = 'ARROWS'
ob_lamp.color = (0.0, 0.0, 0.0, 0.0)
ob_lamp.lineart.crease_threshold = 0.0
ob_camera.location = (7.481, -6.508, 5.344)
ob_camera.rotation_euler = (1.109, 0.0, 0.8149)
ob_camera.lock_rotations_4d = False
ob_camera.empty_display_type = 'ARROWS'
ob_camera.color = (0.0, 0.0, 0.0, 0.0)
ob_camera.display_type = 'WIRE'
ob_camera.lineart.crease_threshold = 0.0

# ---- collection membership
col_collection_1.objects.link(ob_cube)
col_collection_1.objects.link(ob_lamp)
col_collection_1.objects.link(ob_camera)

# ---- scene / render settings (as saved in the file)
scene.camera = ob_camera
scene.frame_start = 1; scene.frame_end = 250; scene.frame_set(1)
scene.render.engine = 'BLENDER_EEVEE_NEXT'
scene.render.resolution_percentage = 50
scene.render.dither_intensity = 0.0
scene.cycles.use_denoising = False
scene.cycles.samples = 128
scene.cycles.sampling_pattern = 'TABULATED_SOBOL'
scene.cycles.use_adaptive_sampling = False
scene.cycles.use_light_tree = False
scene.cycles.blur_glossy = 0.0
scene.cycles.sample_clamp_indirect = 0.0
scene.view_settings.view_transform = 'Standard'
bpy.context.view_layer.update()
